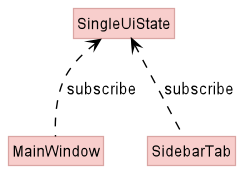

The diagram above was rendered by PlantUML. Its source (embedded in the PNG):
@startuml

!include style.puml
skinparam ClassFontColor #000000
skinparam ClassBorderColor #000000
skinparam arrowThickness 1.1
skinparam arrowColor #black
skinparam classBackgroundColor UI_COLOR
skinparam classBorderColor UI_COLOR_T1

class SingleUiState
class MainWindow
class SidebarTab

SingleUiState <.. MainWindow : subscribe
SingleUiState <.. SidebarTab : subscribe

class SingleUiState {
Schedule (the default state)
}



@enduml